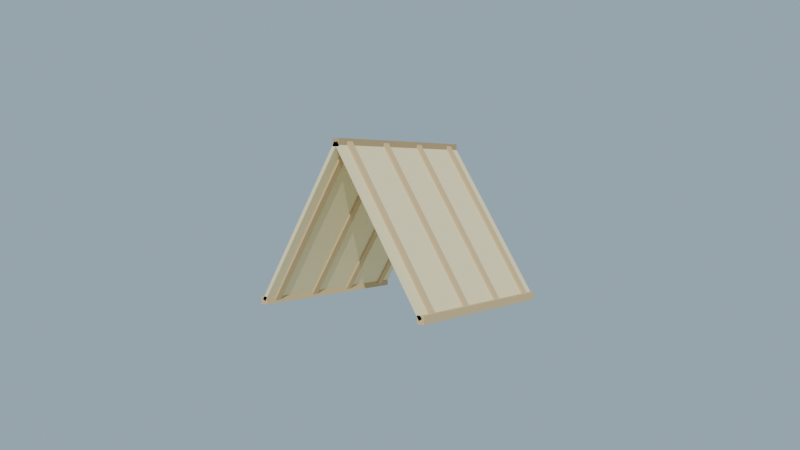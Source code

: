 # Source: techo_paja_lowpoly_media.blend  (saved by Blender 4.2.68; exported with 4.5.12 LTS)
import bpy
from mathutils import Matrix  # noqa: F401  (used for matrix-valued properties, if any)

bpy.ops.wm.read_factory_settings(use_empty=True)
scene = bpy.context.scene
scene.name = 'Scene'

# ---- collections
col_collection = bpy.data.collections.new('Collection'); scene.collection.children.link(col_collection)

# ---- materials (node trees are filled in below, after node groups)
mat_mat_techopaja_madera_osc = bpy.data.materials.new('MAT_TechoPaja_Madera_Osc')
mat_mat_techopaja_madera_med = bpy.data.materials.new('MAT_TechoPaja_Madera_Med')
mat_mat_techopaja_tablero = bpy.data.materials.new('MAT_TechoPaja_Tablero')
mat_mat_arena_isla = bpy.data.materials.new('MAT_Arena_Isla')

# ---- material node trees
mat_mat_techopaja_madera_osc.use_nodes = True; mat_mat_techopaja_madera_osc.node_tree.nodes.clear()
_N = mat_mat_techopaja_madera_osc.node_tree.nodes; _L = mat_mat_techopaja_madera_osc.node_tree.links
n0 = _N.new('ShaderNodeBsdfPrincipled'); n0.name = 'Principled BSDF'; n0.location = (10, 300)
n0.inputs[0].default_value = (0.45, 0.32, 0.16, 1.0)
n0.inputs[2].default_value = 0.92
n0.inputs[13].default_value = 0.12
n1 = _N.new('ShaderNodeOutputMaterial'); n1.name = 'Material Output'; n1.location = (300, 300)
_L.new(n0.outputs[0], n1.inputs[0])
n1.is_active_output = True
mat_mat_techopaja_madera_med.use_nodes = True; mat_mat_techopaja_madera_med.node_tree.nodes.clear()
_N = mat_mat_techopaja_madera_med.node_tree.nodes; _L = mat_mat_techopaja_madera_med.node_tree.links
n0 = _N.new('ShaderNodeBsdfPrincipled'); n0.name = 'Principled BSDF'; n0.location = (10, 300)
n0.inputs[0].default_value = (0.62, 0.46, 0.24, 1.0)
n0.inputs[2].default_value = 0.9
n0.inputs[13].default_value = 0.12
n1 = _N.new('ShaderNodeOutputMaterial'); n1.name = 'Material Output'; n1.location = (300, 300)
_L.new(n0.outputs[0], n1.inputs[0])
n1.is_active_output = True
mat_mat_techopaja_tablero.use_nodes = True; mat_mat_techopaja_tablero.node_tree.nodes.clear()
_N = mat_mat_techopaja_tablero.node_tree.nodes; _L = mat_mat_techopaja_tablero.node_tree.links
n0 = _N.new('ShaderNodeBsdfPrincipled'); n0.name = 'Principled BSDF'; n0.location = (10, 300)
n0.inputs[0].default_value = (0.84, 0.72, 0.42, 1.0)
n0.inputs[2].default_value = 0.95
n0.inputs[13].default_value = 0.12
n1 = _N.new('ShaderNodeOutputMaterial'); n1.name = 'Material Output'; n1.location = (300, 300)
_L.new(n0.outputs[0], n1.inputs[0])
n1.is_active_output = True
mat_mat_arena_isla.use_nodes = True; mat_mat_arena_isla.node_tree.nodes.clear()
_N = mat_mat_arena_isla.node_tree.nodes; _L = mat_mat_arena_isla.node_tree.links
n0 = _N.new('ShaderNodeBsdfPrincipled'); n0.name = 'Principled BSDF'; n0.location = (10, 300)
n0.inputs[0].default_value = (0.92, 0.84, 0.63, 1.0)
n0.inputs[2].default_value = 1.0
n0.inputs[13].default_value = 0.12
n1 = _N.new('ShaderNodeOutputMaterial'); n1.name = 'Material Output'; n1.location = (300, 300)
_L.new(n0.outputs[0], n1.inputs[0])
n1.is_active_output = True

# ---- world
world_mundo = bpy.data.worlds.new('Mundo'); scene.world = world_mundo
world_mundo.use_nodes = True; world_mundo.node_tree.nodes.clear()
_N = world_mundo.node_tree.nodes; _L = world_mundo.node_tree.links
n0 = _N.new('ShaderNodeBackground'); n0.name = 'Background'; n0.location = (10, 300)
n0.inputs[0].default_value = (0.58, 0.79, 0.95, 1.0)
n0.inputs[1].default_value = 0.55
n1 = _N.new('ShaderNodeOutputWorld'); n1.name = 'World Output'; n1.location = (300, 300)
_L.new(n0.outputs[0], n1.inputs[0])
n1.is_active_output = True

# ---- cameras
cam_camera = bpy.data.cameras.new('Camera')
cam_camera.lens = 38.0

# ---- lights
light_sol = bpy.data.lights.new('SOL', 'SUN')
light_sol.energy = 3.2

# ---- meshes
me_sm_techop_m_techopaja_madera_osc = bpy.data.meshes.new('SM_TechoP_M_TechoPaja_Madera_Osc')
me_sm_techop_m_techopaja_madera_osc.from_pydata([(-0.02, -0.5, 3.445), (-0.02, -0.5, 3.485), (-0.02, 0.5, 3.445), (-0.02, 0.5, 3.485), (0.02, -0.5, 3.445), (0.02, -0.5, 3.485), (0.02, 0.5, 3.445), (0.02, 0.5, 3.485)], [], [(0, 1, 3, 2), (2, 3, 7, 6), (6, 7, 5, 4), (4, 5, 1, 0), (2, 6, 4, 0), (7, 3, 1, 5)])
me_sm_techop_m_techopaja_madera_osc.materials.append(mat_mat_techopaja_madera_osc)
me_sm_techop_m_techopaja_madera_osc.update()
me_sm_techop_m_techopaja_madera_med = bpy.data.meshes.new('SM_TechoP_M_TechoPaja_Madera_Med')
me_sm_techop_m_techopaja_madera_med.from_pydata([(0.48, -0.5, 2.645), (0.48, -0.5, 2.685), (0.48, 0.5, 2.645), (0.48, 0.5, 2.685), (0.52, -0.5, 2.645), (0.52, -0.5, 2.685), (0.52, 0.5, 2.645), (0.52, 0.5, 2.685), (-0.52, -0.5, 2.645), (-0.52, -0.5, 2.685), (-0.52, 0.5, 2.645), (-0.52, 0.5, 2.685), (-0.48, -0.5, 2.645), (-0.48, -0.5, 2.685), (-0.48, 0.5, 2.645), (-0.48, 0.5, 2.685), (0.483, -0.44, 2.654), (0.517, -0.44, 2.676), (-0.01696, -0.44, 3.454), (0.01696, -0.44, 3.476), (0.483, -0.4, 2.654), (0.517, -0.4, 2.676), (-0.01696, -0.4, 3.454), (0.01696, -0.4, 3.476), (-0.483, -0.4, 2.654), (-0.517, -0.4, 2.676), (0.01696, -0.4, 3.454), (-0.01696, -0.4, 3.476), (-0.483, -0.44, 2.654), (-0.517, -0.44, 2.676), (0.01696, -0.44, 3.454), (-0.01696, -0.44, 3.476), (0.483, -0.16, 2.654), (0.517, -0.16, 2.676), (-0.01696, -0.16, 3.454), (0.01696, -0.16, 3.476), (0.483, -0.12, 2.654), (0.517, -0.12, 2.676), (-0.01696, -0.12, 3.454), (0.01696, -0.12, 3.476), (-0.483, -0.12, 2.654), (-0.517, -0.12, 2.676), (0.01696, -0.12, 3.454), (-0.01696, -0.12, 3.476), (-0.483, -0.16, 2.654), (-0.517, -0.16, 2.676), (0.01696, -0.16, 3.454), (-0.01696, -0.16, 3.476), (0.483, 0.12, 2.654), (0.517, 0.12, 2.676), (-0.01696, 0.12, 3.454), (0.01696, 0.12, 3.476), (0.483, 0.16, 2.654), (0.517, 0.16, 2.676), (-0.01696, 0.16, 3.454), (0.01696, 0.16, 3.476), (-0.483, 0.16, 2.654), (-0.517, 0.16, 2.676), (0.01696, 0.16, 3.454), (-0.01696, 0.16, 3.476), (-0.483, 0.12, 2.654), (-0.517, 0.12, 2.676), (0.01696, 0.12, 3.454), (-0.01696, 0.12, 3.476), (0.483, 0.4, 2.654), (0.517, 0.4, 2.676), (-0.01696, 0.4, 3.454), (0.01696, 0.4, 3.476), (0.483, 0.44, 2.654), (0.517, 0.44, 2.676), (-0.01696, 0.44, 3.454), (0.01696, 0.44, 3.476), (-0.483, 0.44, 2.654), (-0.517, 0.44, 2.676), (0.01696, 0.44, 3.454), (-0.01696, 0.44, 3.476), (-0.483, 0.4, 2.654), (-0.517, 0.4, 2.676), (0.01696, 0.4, 3.454), (-0.01696, 0.4, 3.476)], [], [(0, 1, 3, 2), (2, 3, 7, 6), (6, 7, 5, 4), (4, 5, 1, 0), (2, 6, 4, 0), (7, 3, 1, 5), (8, 9, 11, 10), (10, 11, 15, 14), (14, 15, 13, 12), (12, 13, 9, 8), (10, 14, 12, 8), (15, 11, 9, 13), (16, 17, 19, 18), (18, 19, 23, 22), (22, 23, 21, 20), (20, 21, 17, 16), (18, 22, 20, 16), (23, 19, 17, 21), (24, 25, 27, 26), (26, 27, 31, 30), (30, 31, 29, 28), (28, 29, 25, 24), (26, 30, 28, 24), (31, 27, 25, 29), (32, 33, 35, 34), (34, 35, 39, 38), (38, 39, 37, 36), (36, 37, 33, 32), (34, 38, 36, 32), (39, 35, 33, 37), (40, 41, 43, 42), (42, 43, 47, 46), (46, 47, 45, 44), (44, 45, 41, 40), (42, 46, 44, 40), (47, 43, 41, 45), (48, 49, 51, 50), (50, 51, 55, 54), (54, 55, 53, 52), (52, 53, 49, 48), (50, 54, 52, 48), (55, 51, 49, 53), (56, 57, 59, 58), (58, 59, 63, 62), (62, 63, 61, 60), (60, 61, 57, 56), (58, 62, 60, 56), (63, 59, 57, 61), (64, 65, 67, 66), (66, 67, 71, 70), (70, 71, 69, 68), (68, 69, 65, 64), (66, 70, 68, 64), (71, 67, 65, 69), (72, 73, 75, 74), (74, 75, 79, 78), (78, 79, 77, 76), (76, 77, 73, 72), (74, 78, 76, 72), (79, 75, 73, 77)])
me_sm_techop_m_techopaja_madera_med.materials.append(mat_mat_techopaja_madera_med)
me_sm_techop_m_techopaja_madera_med.update()
me_sm_techop_m_techopaja_tablero = bpy.data.meshes.new('SM_TechoP_M_TechoPaja_Tablero')
me_sm_techop_m_techopaja_tablero.from_pydata([(0.4915, 0.5, 2.66), (0.5085, 0.5, 2.67), (0.4915, -0.5, 2.66), (0.5085, -0.5, 2.67), (-0.00848, 0.5, 3.46), (0.00848, 0.5, 3.47), (-0.00848, -0.5, 3.46), (0.00848, -0.5, 3.47), (-0.4915, -0.5, 2.66), (-0.5085, -0.5, 2.67), (-0.4915, 0.5, 2.66), (-0.5085, 0.5, 2.67), (0.00848, -0.5, 3.46), (-0.00848, -0.5, 3.47), (0.00848, 0.5, 3.46), (-0.00848, 0.5, 3.47)], [], [(0, 1, 3, 2), (2, 3, 7, 6), (6, 7, 5, 4), (4, 5, 1, 0), (2, 6, 4, 0), (7, 3, 1, 5), (8, 9, 11, 10), (10, 11, 15, 14), (14, 15, 13, 12), (12, 13, 9, 8), (10, 14, 12, 8), (15, 11, 9, 13)])
me_sm_techop_m_techopaja_tablero.materials.append(mat_mat_techopaja_tablero)
me_sm_techop_m_techopaja_tablero.update()
me_cylinder = bpy.data.meshes.new('Cylinder')
me_cylinder.from_pydata([(0.0, 2.0, -0.12), (0.0, 2.0, 0.12), (0.5176, 1.932, -0.12), (0.5176, 1.932, 0.12), (1.0, 1.732, -0.12), (1.0, 1.732, 0.12), (1.414, 1.414, -0.12), (1.414, 1.414, 0.12), (1.732, 1.0, -0.12), (1.732, 1.0, 0.12), (1.932, 0.5176, -0.12), (1.932, 0.5176, 0.12), (2.0, 0.0, -0.12), (2.0, 0.0, 0.12), (1.932, -0.5176, -0.12), (1.932, -0.5176, 0.12), (1.732, -1.0, -0.12), (1.732, -1.0, 0.12), (1.414, -1.414, -0.12), (1.414, -1.414, 0.12), (1.0, -1.732, -0.12), (1.0, -1.732, 0.12), (0.5176, -1.932, -0.12), (0.5176, -1.932, 0.12), (0.0, -2.0, -0.12), (0.0, -2.0, 0.12), (-0.5176, -1.932, -0.12), (-0.5176, -1.932, 0.12), (-1.0, -1.732, -0.12), (-1.0, -1.732, 0.12), (-1.414, -1.414, -0.12), (-1.414, -1.414, 0.12), (-1.732, -1.0, -0.12), (-1.732, -1.0, 0.12), (-1.932, -0.5176, -0.12), (-1.932, -0.5176, 0.12), (-2.0, 0.0, -0.12), (-2.0, 0.0, 0.12), (-1.932, 0.5176, -0.12), (-1.932, 0.5176, 0.12), (-1.732, 1.0, -0.12), (-1.732, 1.0, 0.12), (-1.414, 1.414, -0.12), (-1.414, 1.414, 0.12), (-1.0, 1.732, -0.12), (-1.0, 1.732, 0.12), (-0.5176, 1.932, -0.12), (-0.5176, 1.932, 0.12)], [], [(0, 1, 3, 2), (2, 3, 5, 4), (4, 5, 7, 6), (6, 7, 9, 8), (8, 9, 11, 10), (10, 11, 13, 12), (12, 13, 15, 14), (14, 15, 17, 16), (16, 17, 19, 18), (18, 19, 21, 20), (20, 21, 23, 22), (22, 23, 25, 24), (24, 25, 27, 26), (26, 27, 29, 28), (28, 29, 31, 30), (30, 31, 33, 32), (32, 33, 35, 34), (34, 35, 37, 36), (36, 37, 39, 38), (38, 39, 41, 40), (40, 41, 43, 42), (42, 43, 45, 44), (3, 1, 47, 45, 43, 41, 39, 37, 35, 33, 31, 29, 27, 25, 23, 21, 19, 17, 15, 13, 11, 9, 7, 5), (44, 45, 47, 46), (46, 47, 1, 0), (0, 2, 4, 6, 8, 10, 12, 14, 16, 18, 20, 22, 24, 26, 28, 30, 32, 34, 36, 38, 40, 42, 44, 46)])
_uv = me_cylinder.uv_layers.new(name='UVMap')
_uv.uv.foreach_set('vector', [1.0, 0.5, 1.0, 1.0, 0.9583, 1.0, 0.9583, 0.5, 0.9583, 0.5, 0.9583, 1.0, 0.9167, 1.0, 0.9167, 0.5, 0.9167, 0.5, 0.9167, 1.0, 0.875, 1.0, 0.875, 0.5, 0.875, 0.5, 0.875, 1.0, 0.8333, 1.0, 0.8333, 0.5, 0.8333, 0.5, 0.8333, 1.0, 0.7917, 1.0, 0.7917, 0.5, 0.7917, 0.5, 0.7917, 1.0, 0.75, 1.0, 0.75, 0.5, 0.75, 0.5, 0.75, 1.0, 0.7083, 1.0, 0.7083, 0.5, 0.7083, 0.5, 0.7083, 1.0, 0.6667, 1.0, 0.6667, 0.5, 0.6667, 0.5, 0.6667, 1.0, 0.625, 1.0, 0.625, 0.5, 0.625, 0.5, 0.625, 1.0, 0.5833, 1.0, 0.5833, 0.5, 0.5833, 0.5, 0.5833, 1.0, 0.5417, 1.0, 0.5417, 0.5, 0.5417, 0.5, 0.5417, 1.0, 0.5, 1.0, 0.5, 0.5, 0.5, 0.5, 0.5, 1.0, 0.4583, 1.0, 0.4583, 0.5, 0.4583, 0.5, 0.4583, 1.0, 0.4167, 1.0, 0.4167, 0.5, 0.4167, 0.5, 0.4167, 1.0, 0.375, 1.0, 0.375, 0.5, 0.375, 0.5, 0.375, 1.0, 0.3333, 1.0, 0.3333, 0.5, 0.3333, 0.5, 0.3333, 1.0, 0.2917, 1.0, 0.2917, 0.5, 0.2917, 0.5, 0.2917, 1.0, 0.25, 1.0, 0.25, 0.5, 0.25, 0.5, 0.25, 1.0, 0.2083, 1.0, 0.2083, 0.5, 0.2083, 0.5, 0.2083, 1.0, 0.1667, 1.0, 0.1667, 0.5, 0.1667, 0.5, 0.1667, 1.0, 0.125, 1.0, 0.125, 0.5, 0.125, 0.5, 0.125, 1.0, 0.08333, 1.0, 0.08333, 0.5, 0.3121, 0.4818, 0.25, 0.49, 0.1879, 0.4818, 0.13, 0.4578, 0.08029, 0.4197, 0.04215, 0.37, 0.01818, 0.3121, 0.01, 0.25, 0.01818, 0.1879, 0.04215, 0.13, 0.08029, 0.08029, 0.13, 0.04215, 0.1879, 0.01818, 0.25, 0.01, 0.3121, 0.01818, 0.37, 0.04215, 0.4197, 0.08029, 0.4578, 0.13, 0.4818, 0.1879, 0.49, 0.25, 0.4818, 0.3121, 0.4578, 0.37, 0.4197, 0.4197, 0.37, 0.4578, 0.08333, 0.5, 0.08333, 1.0, 0.04167, 1.0, 0.04167, 0.5, 0.04167, 0.5, 0.04167, 1.0, -1.863e-07, 1.0, -1.863e-07, 0.5, 0.75, 0.49, 0.8121, 0.4818, 0.87, 0.4578, 0.9197, 0.4197, 0.9578, 0.37, 0.9818, 0.3121, 0.99, 0.25, 0.9818, 0.1879, 0.9578, 0.13, 0.9197, 0.08029, 0.87, 0.04215, 0.8121, 0.01818, 0.75, 0.01, 0.6879, 0.01818, 0.63, 0.04215, 0.5803, 0.08029, 0.5422, 0.13, 0.5182, 0.1879, 0.51, 0.25, 0.5182, 0.3121, 0.5422, 0.37, 0.5803, 0.4197, 0.63, 0.4578, 0.6879, 0.4818])
me_cylinder.materials.append(mat_mat_arena_isla)
me_cylinder.update()

# ---- objects
ob_sol = bpy.data.objects.new('SOL', light_sol)
ob_sm_techop_m_techopaja_madera_osc = bpy.data.objects.new('SM_TechoP_M_TechoPaja_Madera_Osc', me_sm_techop_m_techopaja_madera_osc)
ob_sm_techop_m_techopaja_madera_med = bpy.data.objects.new('SM_TechoP_M_TechoPaja_Madera_Med', me_sm_techop_m_techopaja_madera_med)
ob_sm_techop_m_techopaja_tablero = bpy.data.objects.new('SM_TechoP_M_TechoPaja_Tablero', me_sm_techop_m_techopaja_tablero)
ob_base_arena = bpy.data.objects.new('Base_Arena', me_cylinder)
ob_cam_techop = bpy.data.objects.new('CAM_TechoP', cam_camera)

# ---- transforms, parenting, visibility, modifiers, constraints
ob_sol.location = (0.0, 0.0, 0.0)
ob_sol.rotation_euler = (0.9599, 0.1396, 0.5236)
ob_sm_techop_m_techopaja_madera_osc.location = (0.0, 0.0, 0.0)
ob_sm_techop_m_techopaja_madera_med.location = (0.0, 0.0, 0.0)
ob_sm_techop_m_techopaja_tablero.location = (0.0, 0.0, 0.0)
ob_base_arena.location = (0.0, 0.0, -0.06)
ob_cam_techop.location = (2.7, -3.5, 3.3)
ob_cam_techop.rotation_euler = (1.514, 3.85e-08, 0.6571)

# ---- collection membership
scene.collection.objects.link(ob_sol)
scene.collection.objects.link(ob_sm_techop_m_techopaja_madera_osc)
scene.collection.objects.link(ob_sm_techop_m_techopaja_madera_med)
scene.collection.objects.link(ob_sm_techop_m_techopaja_tablero)
col_collection.objects.link(ob_base_arena)
col_collection.objects.link(ob_cam_techop)

# ---- scene / render settings (as saved in the file)
scene.camera = ob_cam_techop
scene.frame_start = 1; scene.frame_end = 250; scene.frame_set(1)
scene.render.engine = 'BLENDER_EEVEE_NEXT'
bpy.context.view_layer.update()
